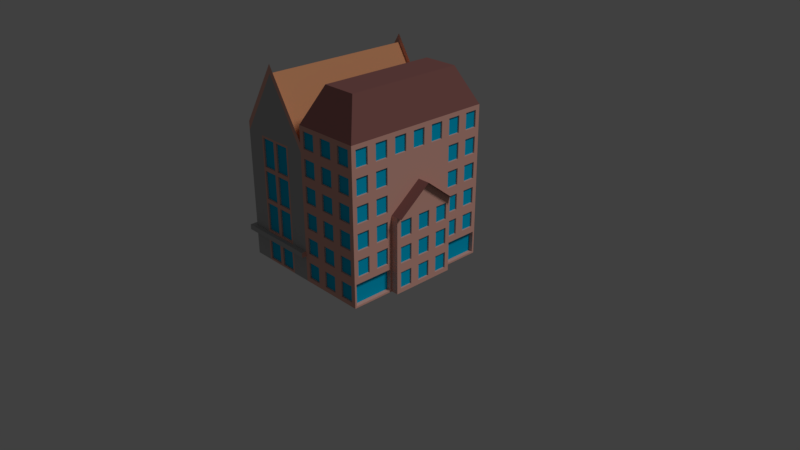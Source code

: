 # Source: flats2.blend  (saved by Blender 2.79.0; exported with 4.5.12 LTS)
import bpy
from mathutils import Matrix  # noqa: F401  (used for matrix-valued properties, if any)

bpy.ops.wm.read_factory_settings(use_empty=True)
scene = bpy.context.scene
scene.name = 'Scene'

# ---- collections
col_collection_1 = bpy.data.collections.new('Collection 1'); scene.collection.children.link(col_collection_1)
col_collection_5 = bpy.data.collections.new('Collection 5'); scene.collection.children.link(col_collection_5)

# ---- materials (node trees are filled in below, after node groups)
mat_brick = bpy.data.materials.new('Brick')
mat_brick.alpha_threshold = 0.0
mat_brick.use_transparent_shadow = False
mat_brick.diffuse_color = (0.8, 0.4251, 0.346, 1.0)
mat_brick.roughness = 0.5
mat_brick.specular_intensity = 0.0
mat_brick.line_color = (0.0, 0.0, 0.0, 1.0)
mat_windows_001 = bpy.data.materials.new('Windows.001')
mat_windows_001.alpha_threshold = 0.0
mat_windows_001.use_transparent_shadow = False
mat_windows_001.diffuse_color = (0.0, 0.4885, 0.8, 1.0)
mat_windows_001.roughness = 0.5
mat_windows_001.specular_intensity = 1.0
mat_roof_001 = bpy.data.materials.new('Roof.001')
mat_roof_001.alpha_threshold = 0.0
mat_roof_001.use_transparent_shadow = False
mat_roof_001.diffuse_color = (0.2062, 0.1836, 0.1556, 1.0)
mat_roof_001.roughness = 0.5
mat_roof_001.specular_intensity = 0.0
mat_roof = bpy.data.materials.new('Roof')
mat_roof.alpha_threshold = 0.0
mat_roof.use_transparent_shadow = False
mat_roof.diffuse_color = (0.2604, 0.1094, 0.1008, 1.0)
mat_roof.roughness = 0.5
mat_roof.specular_intensity = 0.0
mat_concrete = bpy.data.materials.new('Concrete')
mat_concrete.alpha_threshold = 0.0
mat_concrete.use_transparent_shadow = False
mat_concrete.diffuse_color = (0.4508, 0.4508, 0.4508, 1.0)
mat_concrete.roughness = 0.5
mat_concrete.specular_intensity = 0.0
mat_roof3 = bpy.data.materials.new('Roof3')
mat_roof3.alpha_threshold = 0.0
mat_roof3.use_transparent_shadow = False
mat_roof3.diffuse_color = (0.7161, 0.3231, 0.1618, 1.0)
mat_roof3.roughness = 0.5
mat_roof3.specular_intensity = 0.1504

# ---- material node trees

# ---- world
world_world = bpy.data.worlds.new('World'); scene.world = world_world
world_world.color = (0.05088, 0.05088, 0.05088)
world_world.use_sun_shadow = False
world_world.sun_shadow_jitter_overblur = 0.0
world_world.cycles.sampling_method = 'MANUAL'

# ---- cameras
cam_camera = bpy.data.cameras.new('Camera')
cam_camera.clip_end = 100.0
cam_camera.lens = 35.0
cam_camera.sensor_width = 32.0
cam_camera.sensor_height = 18.0
cam_camera.ortho_scale = 7.314
cam_camera.dof.focus_distance = 0.0
cam_camera.dof.aperture_fstop = 128.0

# ---- lights
light_lamp = bpy.data.lights.new('Lamp', 'SUN')
light_lamp.transmission_factor = 0.0
light_lamp.cutoff_distance = 30.0
light_lamp.angle = 0.1993
light_lamp.energy = 1.0
light_lamp.shadow_buffer_clip_start = 1.001
light_lamp.shadow_soft_size = 0.1
light_lamp.shadow_cascade_max_distance = 1000.0

# ---- meshes
me_cube = bpy.data.meshes.new('Cube')
me_cube.from_pydata([(-1.0, -1.0, -1.0), (-0.5039, -1.0, 1.48), (-1.0, 1.0, -1.0), (-0.5039, 1.0, 1.48), (0.8913, -1.0, -1.0), (0.6718, -0.7805, 1.47), (0.8913, 1.0, -1.0), (0.6718, 0.7805, 1.47), (0.0, 1.0, -1.0), (0.2195, 0.7805, 1.47), (0.0, -1.0, -1.0), (0.2195, -0.7805, 1.47), (-1.0, -1.0, 0.6739), (-1.0, 1.0, 0.6739), (-0.394, -0.02567, 1.381), (-1.73, 0.07679, 0.4845), (0.0, 1.0, 1.0), (0.8913, 1.0, 1.0), (0.8913, -1.0, 1.0), (0.0, -1.0, 1.0), (-0.5039, -1.0, 1.592), (-0.5039, 1.0, 1.592), (-1.0, -1.0, 0.7855), (-1.0, 1.0, 0.7855), (0.0, -1.0, 0.7855), (0.0, 1.0, 0.7855), (0.8913, 1.0, 0.6667), (0.8913, 1.0, 0.3333), (0.8913, 1.0, -2.98e-08), (0.8913, 1.0, -0.3333), (0.8913, 0.975, -0.6917), (0.8913, -1.0, 0.6667), (0.8913, -1.0, 0.3333), (0.8913, -1.0, -2.98e-08), (0.8913, -1.0, -0.3333), (0.8913, -0.975, -0.6917), (0.0, -1.0, 0.3333), (0.0, -1.0, 1.192e-07), (0.0, -1.0, -0.3333), (0.0, -1.0, -0.6667), (0.0, -1.0, 0.6703), (0.0, 1.0, 0.6703), (0.0, 1.0, 0.3333), (0.0, 1.0, -3.874e-07), (0.0, 1.0, -0.3333), (0.0, 1.0, -0.6667), (0.8913, -0.7143, -1.0), (0.8913, -0.4286, -1.0), (-1.0, 1.0, -0.6667), (-1.0, -1.0, -0.6667), (0.8913, 0.4286, -1.0), (0.8913, 0.7143, -1.0), (0.8913, 0.7143, 1.0), (0.8913, 0.4286, 1.0), (0.8913, 0.1429, 1.0), (0.8913, -0.1429, 1.0), (0.8913, -0.4286, 1.0), (0.8913, -0.7143, 1.0), (0.8913, 0.7143, -0.6917), (0.8913, 0.4536, -0.6917), (0.8913, -0.4536, -0.6917), (0.8913, -0.7143, -0.6917), (0.8913, 0.7143, -0.3333), (0.8913, 0.4286, -0.3333), (0.8913, -0.4286, -0.3333), (0.8913, -0.7143, -0.3333), (0.8913, 0.7143, -2.98e-08), (0.8913, 0.4286, -2.98e-08), (0.8913, -0.4286, -2.98e-08), (0.8913, -0.7143, -2.98e-08), (0.8913, 0.7143, 0.3333), (0.8913, 0.4286, 0.3333), (0.9868, -0.1429, -1.0), (0.9868, -0.4286, -1.0), (0.8913, -0.4286, 0.3333), (0.8913, -0.7143, 0.3333), (0.8913, 0.7143, 0.6667), (0.8913, 0.4286, 0.6667), (0.8913, 0.1429, 0.6667), (0.8913, -0.1429, 0.6667), (0.8913, -0.4286, 0.6667), (0.8913, -0.7143, 0.6667), (0.8913, 0.0, 0.3333), (1.054, 0.4286, -2.98e-08), (1.054, -0.4286, -2.98e-08), (0.9868, 0.1429, -1.0), (0.9868, 0.4286, -1.0), (0.9868, 0.4286, -0.6667), (0.9868, 0.1429, -0.6667), (0.9868, -0.1429, -0.6667), (0.9868, -0.4286, -0.6667), (0.9868, 0.4286, -0.3333), (0.9868, 0.1429, -0.3333), (0.9868, -0.1429, -0.3333), (0.9868, -0.4286, -0.3333), (0.9868, 0.4286, -2.98e-08), (0.9868, 0.1429, -2.98e-08), (0.9868, -0.1429, -2.98e-08), (0.9868, -0.4286, -2.98e-08), (1.054, 0.0, 0.3333), (0.9868, 0.0, 0.3333), (0.2971, 1.0, 1.0), (0.5942, 1.0, 1.0), (0.5942, 1.0, -1.0), (0.2971, 1.0, -1.0), (0.5942, 1.0, 0.6679), (0.2971, 1.0, 0.6691), (0.5942, 1.0, 0.3333), (0.2971, 1.0, 0.3333), (0.5942, 1.0, -1.49e-07), (0.2971, 1.0, -2.682e-07), (0.5942, 1.0, -0.3333), (0.2971, 1.0, -0.3333), (0.5942, 1.0, -0.6667), (0.2971, 1.0, -0.6667), (0.2971, -1.0, -1.0), (0.5942, -1.0, -1.0), (0.5942, -1.0, 1.0), (0.2971, -1.0, 1.0), (0.5942, -1.0, 0.6679), (0.2971, -1.0, 0.6691), (0.5942, -1.0, 0.3333), (0.2971, -1.0, 0.3333), (0.5942, -1.0, 1.987e-08), (0.2971, -1.0, 6.954e-08), (0.5942, -1.0, -0.3333), (0.2971, -1.0, -0.3333), (0.5942, -1.0, -0.6667), (0.2971, -1.0, -0.6667), (-1.0, -1.0, -0.5987), (-1.0, 1.0, -0.5987), (0.0, -1.0, -0.5987), (0.0, 1.0, -0.5987), (0.0, -1.061, -0.6667), (0.0, -1.061, -0.5987), (0.0, 1.061, -0.6667), (0.0, 1.061, -0.5987), (-1.061, 1.059, -0.6667), (-1.061, 1.059, -0.5987), (-1.061, -1.061, -0.5987), (-1.061, -1.061, -0.6667), (-1.0, -1.0, -0.1745), (-1.0, -1.0, 0.2497), (-1.0, 1.0, 0.2497), (-1.0, 1.0, -0.1745), (0.0, -1.0, -0.1745), (0.0, -1.0, 0.2497), (0.0, 1.0, -0.1745), (0.0, 1.0, 0.2497), (-0.25, 1.0, -1.0), (-0.5, 1.0, -1.0), (-0.75, 1.0, -1.0), (-0.75, -1.0, -1.0), (-0.5, -1.0, -1.0), (-0.25, -1.0, -1.0), (-0.75, 1.0, 0.673), (-0.5, 1.0, 0.6721), (-0.25, 1.0, 0.6712), (-0.25, -1.0, 0.6712), (-0.5, -1.0, 0.6721), (-0.75, -1.0, 0.673), (-0.75, 1.0, -0.6667), (-0.5, 1.0, -0.6667), (-0.25, 1.0, -0.6667), (-0.25, -1.0, -0.6667), (-0.5, -1.0, -0.6667), (-0.75, -1.0, -0.6667), (-0.75, -1.0, -0.5987), (-0.5, -1.0, -0.5987), (-0.25, -1.0, -0.5987), (-0.75, 1.0, -0.5987), (-0.5, 1.0, -0.5987), (-0.25, 1.0, -0.5987), (-0.75, -1.0, 0.2497), (-0.5, -1.0, 0.2497), (-0.25, -1.0, 0.2497), (-0.75, -1.0, -0.1745), (-0.5, -1.0, -0.1745), (-0.25, -1.0, -0.1745), (-0.75, 1.0, 0.2497), (-0.5, 1.0, 0.2497), (-0.25, 1.0, 0.2497), (-0.75, 1.0, -0.1745), (-0.5, 1.0, -0.1745), (-0.25, 1.0, -0.1745), (-1.0, 0.75, -1.0), (-1.0, 0.5, -1.0), (-1.0, 0.25, -1.0), (-1.0, 0.0, -1.0), (-1.0, -0.25, -1.0), (-1.0, -0.5, -1.0), (-1.0, -0.75, -1.0), (-1.0, -0.75, 0.6739), (-1.0, -0.5, 0.6739), (-1.0, -0.25, 0.6739), (-1.0, 0.0, 0.6739), (-1.0, 0.25, 0.6739), (-1.0, 0.5, 0.6739), (-1.0, 0.75, 0.6739), (-1.0, -0.75, -0.6667), (-1.0, -0.5, -0.6667), (-1.0, -0.25, -0.6667), (-1.0, 0.0, -0.6667), (-1.0, 0.25, -0.6667), (-1.0, 0.5, -0.6667), (-1.0, 0.75, -0.6667), (-1.0, -0.75, -0.5987), (-1.0, -0.5, -0.5987), (-1.0, -0.25, -0.5987), (-1.0, 0.0, -0.5987), (-1.0, 0.25, -0.5987), (-1.0, 0.5, -0.5987), (-1.0, 0.75, -0.5987), (-1.0, -0.75, -0.1745), (-1.0, -0.5, -0.1745), (-1.0, -0.25, -0.1745), (-1.0, 0.25, -0.1745), (-1.0, 0.5, -0.1745), (-1.0, 0.75, -0.1745), (-1.0, -0.75, 0.2497), (-1.0, -0.5, 0.2497), (-1.0, -0.25, 0.2497), (-1.0, 0.25, 0.2497), (-1.0, 0.5, 0.2497), (-1.0, 0.75, 0.2497), (-0.2762, 1.0, 0.2759), (-0.4738, 1.0, 0.2759), (-0.4738, 1.0, 0.6457), (-0.2762, 1.0, 0.645), (-0.5262, 1.0, 0.2759), (-0.7238, 1.0, 0.2759), (-0.7238, 1.0, 0.6466), (-0.5262, 1.0, 0.6459), (-0.2762, 1.0, -0.1483), (-0.4738, 1.0, -0.1483), (-0.4738, 1.0, 0.2235), (-0.2762, 1.0, 0.2235), (-0.5262, 1.0, -0.1483), (-0.7238, 1.0, -0.1483), (-0.7238, 1.0, 0.2235), (-0.5262, 1.0, 0.2235), (-0.7238, -1.0, 0.2759), (-0.5262, -1.0, 0.2759), (-0.5262, -1.0, 0.6459), (-0.7238, -1.0, 0.6466), (-0.4738, -1.0, 0.2759), (-0.2762, -1.0, 0.2759), (-0.2762, -1.0, 0.645), (-0.4738, -1.0, 0.6457), (-0.7238, -1.0, -0.1483), (-0.5262, -1.0, -0.1483), (-0.5262, -1.0, 0.2235), (-0.7238, -1.0, 0.2235), (-0.4738, -1.0, -0.1483), (-0.2762, -1.0, -0.1483), (-0.2762, -1.0, 0.2235), (-0.4738, -1.0, 0.2235), (-0.2762, 1.0, -0.5724), (-0.4738, 1.0, -0.5724), (-0.4738, 1.0, -0.2007), (-0.2762, 1.0, -0.2007), (-0.5262, 1.0, -0.5724), (-0.7238, 1.0, -0.5724), (-0.7238, 1.0, -0.2007), (-0.5262, 1.0, -0.2007), (-0.7238, -1.0, -0.5724), (-0.5262, -1.0, -0.5724), (-0.5262, -1.0, -0.2007), (-0.7238, -1.0, -0.2007), (-0.4738, -1.0, -0.5724), (-0.2762, -1.0, -0.5724), (-0.2762, -1.0, -0.2007), (-0.4738, -1.0, -0.2007), (-0.2762, -1.0, -0.9738), (-0.2762, -1.0, -0.6929), (-0.4738, -1.0, -0.6929), (-0.4738, -1.0, -0.9738), (-0.5262, -1.0, -0.9738), (-0.5262, -1.0, -0.6929), (-0.7238, -1.0, -0.6929), (-0.7238, -1.0, -0.9738), (-0.7238, 1.0, -0.9738), (-0.7238, 1.0, -0.6929), (-0.5262, 1.0, -0.6929), (-0.5262, 1.0, -0.9738), (-0.4738, 1.0, -0.9738), (-0.4738, 1.0, -0.6929), (-0.2762, 1.0, -0.6929), (-0.2762, 1.0, -0.9738), (-1.0, 0.7238, -0.1483), (-1.0, 0.5262, -0.1483), (-1.0, 0.5262, 0.2235), (-1.0, 0.7238, 0.2235), (-1.0, 0.4738, -0.1483), (-1.0, 0.2762, -0.1483), (-1.0, 0.2762, 0.2235), (-1.0, 0.4738, 0.2235), (-1.0, -0.2762, -0.1483), (-1.0, -0.4738, -0.1483), (-1.0, -0.4738, 0.2235), (-1.0, -0.2762, 0.2235), (-1.0, -0.5262, -0.1483), (-1.0, -0.7238, -0.1483), (-1.0, -0.7238, 0.2235), (-1.0, -0.5262, 0.2235), (-1.0, 0.7238, -0.5724), (-1.0, 0.5262, -0.5724), (-1.0, 0.5262, -0.2007), (-1.0, 0.7238, -0.2007), (-1.0, 0.4738, -0.5724), (-1.0, 0.2762, -0.5724), (-1.0, 0.2762, -0.2007), (-1.0, 0.4738, -0.2007), (-1.0, -0.2762, -0.5724), (-1.0, -0.4738, -0.5724), (-1.0, -0.4738, -0.2007), (-1.0, -0.2762, -0.2007), (-1.0, -0.5262, -0.5724), (-1.0, -0.7238, -0.5724), (-1.0, -0.7238, -0.2007), (-1.0, -0.5262, -0.2007), (-1.0, 0.7238, 0.2759), (-1.0, 0.5262, 0.2759), (-1.0, 0.5262, 0.6476), (-1.0, 0.7238, 0.6476), (-1.0, 0.4738, 0.2759), (-1.0, 0.2762, 0.2759), (-1.0, 0.2762, 0.6476), (-1.0, 0.4738, 0.6476), (-1.0, -0.2762, 0.2759), (-1.0, -0.4738, 0.2759), (-1.0, -0.4738, 0.6476), (-1.0, -0.2762, 0.6476), (-1.0, -0.5262, 0.2759), (-1.0, -0.7238, 0.2759), (-1.0, -0.7238, 0.6476), (-1.0, -0.5262, 0.6476), (-1.0, -0.7238, -0.9738), (-1.0, -0.7238, -0.6929), (-1.0, -0.5262, -0.6929), (-1.0, -0.5262, -0.9738), (-1.0, -0.4738, -0.9738), (-1.0, -0.4738, -0.6929), (-1.0, -0.2762, -0.6929), (-1.0, -0.2762, -0.9738), (-1.0, 0.2762, -0.9738), (-1.0, 0.2762, -0.6929), (-1.0, 0.4738, -0.6929), (-1.0, 0.4738, -0.9738), (-1.0, 0.5262, -0.9738), (-1.0, 0.5262, -0.6929), (-1.0, 0.7238, -0.6929), (-1.0, 0.7238, -0.9738), (-0.2762, 0.98, 0.2759), (-0.4738, 0.98, 0.2759), (-0.4738, 0.98, 0.6457), (-0.2762, 0.98, 0.645), (-0.5262, 0.98, 0.2759), (-0.7238, 0.98, 0.2759), (-0.7238, 0.98, 0.6466), (-0.5262, 0.98, 0.6459), (-0.2762, 0.98, -0.1483), (-0.4738, 0.98, -0.1483), (-0.4738, 0.98, 0.2235), (-0.2762, 0.98, 0.2235), (-0.5262, 0.98, -0.1483), (-0.7238, 0.98, -0.1483), (-0.7238, 0.98, 0.2235), (-0.5262, 0.98, 0.2235), (-0.7238, -0.98, 0.2759), (-0.5262, -0.98, 0.2759), (-0.5262, -0.98, 0.6459), (-0.7238, -0.98, 0.6466), (-0.4738, -0.98, 0.2759), (-0.2762, -0.98, 0.2759), (-0.2762, -0.98, 0.645), (-0.4738, -0.98, 0.6457), (-0.7238, -0.98, -0.1483), (-0.5262, -0.98, -0.1483), (-0.5262, -0.98, 0.2235), (-0.7238, -0.98, 0.2235), (-0.4738, -0.98, -0.1483), (-0.2762, -0.98, -0.1483), (-0.2762, -0.98, 0.2235), (-0.4738, -0.98, 0.2235), (-0.2762, 0.98, -0.5724), (-0.4738, 0.98, -0.5724), (-0.4738, 0.98, -0.2007), (-0.2762, 0.98, -0.2007), (-0.5262, 0.98, -0.5724), (-0.7238, 0.98, -0.5724), (-0.7238, 0.98, -0.2007), (-0.5262, 0.98, -0.2007), (-0.7238, -0.98, -0.5724), (-0.5262, -0.98, -0.5724), (-0.5262, -0.98, -0.2007), (-0.7238, -0.98, -0.2007), (-0.4738, -0.98, -0.5724), (-0.2762, -0.98, -0.5724), (-0.2762, -0.98, -0.2007), (-0.4738, -0.98, -0.2007), (-0.2762, -0.98, -0.9738), (-0.2762, -0.98, -0.6929), (-0.4738, -0.98, -0.6929), (-0.4738, -0.98, -0.9738), (-0.5262, -0.98, -0.9738), (-0.5262, -0.98, -0.6929), (-0.7238, -0.98, -0.6929), (-0.7238, -0.98, -0.9738), (-0.7238, 0.98, -0.9738), (-0.7238, 0.98, -0.6929), (-0.5262, 0.98, -0.6929), (-0.5262, 0.98, -0.9738), (-0.4738, 0.98, -0.9738), (-0.4738, 0.98, -0.6929), (-0.2762, 0.98, -0.6929), (-0.2762, 0.98, -0.9738), (-0.98, 0.7238, -0.1483), (-0.98, 0.5262, -0.1483), (-0.98, 0.5262, 0.2235), (-0.98, 0.7238, 0.2235), (-0.98, 0.4738, -0.1483), (-0.98, 0.2762, -0.1483), (-0.98, 0.2762, 0.2235), (-0.98, 0.4738, 0.2235), (-0.98, -0.2762, -0.1483), (-0.98, -0.4738, -0.1483), (-0.98, -0.4738, 0.2235), (-0.98, -0.2762, 0.2235), (-0.98, -0.5262, -0.1483), (-0.98, -0.7238, -0.1483), (-0.98, -0.7238, 0.2235), (-0.98, -0.5262, 0.2235), (-0.98, 0.7238, -0.5724), (-0.98, 0.5262, -0.5724), (-0.98, 0.5262, -0.2007), (-0.98, 0.7238, -0.2007), (-0.98, 0.4738, -0.5724), (-0.98, 0.2762, -0.5724), (-0.98, 0.2762, -0.2007), (-0.98, 0.4738, -0.2007), (-0.98, -0.2762, -0.5724), (-0.98, -0.4738, -0.5724), (-0.98, -0.4738, -0.2007), (-0.98, -0.2762, -0.2007), (-0.98, -0.5262, -0.5724), (-0.98, -0.7238, -0.5724), (-0.98, -0.7238, -0.2007), (-0.98, -0.5262, -0.2007), (-0.98, 0.7238, 0.2759), (-0.98, 0.5262, 0.2759), (-0.98, 0.5262, 0.6476), (-0.98, 0.7238, 0.6476), (-0.98, 0.4738, 0.2759), (-0.98, 0.2762, 0.2759), (-0.98, 0.2762, 0.6476), (-0.98, 0.4738, 0.6476), (-0.98, -0.2762, 0.2759), (-0.98, -0.4738, 0.2759), (-0.98, -0.4738, 0.6476), (-0.98, -0.2762, 0.6476), (-0.98, -0.5262, 0.2759), (-0.98, -0.7238, 0.2759), (-0.98, -0.7238, 0.6476), (-0.98, -0.5262, 0.6476), (-0.98, -0.7238, -0.9738), (-0.98, -0.7238, -0.6929), (-0.98, -0.5262, -0.6929), (-0.98, -0.5262, -0.9738), (-0.98, -0.4738, -0.9738), (-0.98, -0.4738, -0.6929), (-0.98, -0.2762, -0.6929), (-0.98, -0.2762, -0.9738), (-0.98, 0.2762, -0.9738), (-0.98, 0.2762, -0.6929), (-0.98, 0.4738, -0.6929), (-0.98, 0.4738, -0.9738), (-0.98, 0.5262, -0.9738), (-0.98, 0.5262, -0.6929), (-0.98, 0.7238, -0.6929), (-0.98, 0.7238, -0.9738), (0.6528, 1.0, -0.9414), (0.6528, 1.0, -0.7252), (0.8327, 1.0, -0.7252), (0.8327, 1.0, -0.9414), (0.8913, -0.7728, 0.7252), (0.8913, -0.7728, 0.9414), (0.8913, -0.9414, 0.9414), (0.8913, -0.9414, 0.7252), (0.2385, -1.0, -0.9414), (0.2385, -1.0, -0.7252), (0.05856, -1.0, -0.7252), (0.05856, -1.0, -0.9414), (0.8913, -0.7728, -0.6081), (0.8913, -0.7728, -0.3919), (0.8913, -0.9414, -0.3919), (0.8913, -0.9414, -0.6081), (0.8913, -0.7728, -0.2748), (0.8913, -0.7728, -0.05856), (0.8913, -0.9414, -0.05856), (0.8913, -0.9414, -0.2748), (0.8913, -0.7728, 0.05856), (0.8913, -0.7728, 0.2748), (0.8913, -0.9414, 0.2748), (0.8913, -0.9414, 0.05856), (0.8913, -0.7728, 0.3919), (0.8913, -0.7728, 0.6081), (0.8913, -0.9414, 0.6081), (0.8913, -0.9414, 0.3919), (0.6528, -1.0, -0.6081), (0.8327, -1.0, -0.6081), (0.8327, -1.0, -0.3919), (0.6528, -1.0, -0.3919), (0.6528, -1.0, -0.2748), (0.8327, -1.0, -0.2748), (0.8327, -1.0, -0.05856), (0.6528, -1.0, -0.05856), (0.6528, -1.0, 0.05856), (0.8327, -1.0, 0.05856), (0.8327, -1.0, 0.2748), (0.6528, -1.0, 0.2748), (0.6528, -1.0, 0.3919), (0.8327, -1.0, 0.3919), (0.8327, -1.0, 0.6083), (0.6528, -1.0, 0.6091), (0.6528, -1.0, 0.7262), (0.8327, -1.0, 0.7255), (0.8327, -1.0, 0.9414), (0.6528, -1.0, 0.9414), (0.2385, 1.0, -0.6081), (0.05856, 1.0, -0.6081), (0.05856, 1.0, -0.5987), (0.05856, 1.0, -0.3919), (0.2385, 1.0, -0.3919), (0.2385, 1.0, -0.2748), (0.05856, 1.0, -0.2748), (0.05856, 1.0, -0.1745), (0.05856, 1.0, -0.05856), (0.2385, 1.0, -0.05856), (0.2385, 1.0, 0.05856), (0.05856, 1.0, 0.05856), (0.05856, 1.0, 0.2497), (0.05856, 1.0, 0.2748), (0.2385, 1.0, 0.2748), (0.2385, 1.0, 0.3919), (0.05856, 1.0, 0.3919), (0.05856, 1.0, 0.6115), (0.2385, 1.0, 0.6107), (0.2385, 1.0, 0.7279), (0.05856, 1.0, 0.7286), (0.05856, 1.0, 0.9414), (0.2385, 1.0, 0.9414), (0.8913, 0.9414, 0.3919), (0.8913, 0.9414, 0.6081), (0.8913, 0.7728, 0.6081), (0.8913, 0.7728, 0.3919), (0.8913, 0.6557, 0.3919), (0.8913, 0.6557, 0.6081), (0.8913, 0.4871, 0.6081), (0.8913, 0.4871, 0.3919), (0.9868, -0.2014, -0.6081), (0.9868, -0.2014, -0.3919), (0.9868, -0.37, -0.3919), (0.9868, -0.37, -0.6081), (0.9868, 0.08429, -0.9414), (0.9868, 0.08429, -0.7252), (0.9868, -0.08429, -0.7252), (0.9868, -0.08429, -0.9414), (0.9868, 0.37, -0.6081), (0.9868, 0.37, -0.3919), (0.9868, 0.2014, -0.3919), (0.9868, 0.2014, -0.6081), (0.8913, -0.4871, 0.3919), (0.8913, -0.4871, 0.6081), (0.8913, -0.6557, 0.6081), (0.8913, -0.6557, 0.3919), (0.8913, 0.9414, 0.05856), (0.8913, 0.9414, 0.2748), (0.8913, 0.7728, 0.2748), (0.8913, 0.7728, 0.05856), (0.8913, 0.6557, 0.05856), (0.8913, 0.6557, 0.2748), (0.8913, 0.4871, 0.2748), (0.8913, 0.4871, 0.05856), (0.9868, 0.37, -0.9414), (0.9868, 0.37, -0.7252), (0.9868, 0.2014, -0.7252), (0.9868, 0.2014, -0.9414), (0.9868, -0.2014, -0.2748), (0.9868, -0.2014, -0.05856), (0.9868, -0.37, -0.05856), (0.9868, -0.37, -0.2748), (0.9868, 0.37, -0.2748), (0.9868, 0.37, -0.05856), (0.9868, 0.2014, -0.05856), (0.9868, 0.2014, -0.2748), (0.8913, -0.4871, 0.05856), (0.8913, -0.4871, 0.2748), (0.8913, -0.6557, 0.2748), (0.8913, -0.6557, 0.05856), (0.8913, 0.9414, -0.2748), (0.8913, 0.9414, -0.05856), (0.8913, 0.7728, -0.05856), (0.8913, 0.7728, -0.2748), (0.8913, 0.6557, -0.2748), (0.8913, 0.6557, -0.05856), (0.8913, 0.4871, -0.05856), (0.8913, 0.4871, -0.2748), (0.8913, -0.4871, -0.2748), (0.8913, -0.4871, -0.05856), (0.8913, -0.6557, -0.05856), (0.8913, -0.6557, -0.2748), (0.8913, 0.9414, -0.6081), (0.8913, 0.9414, -0.3919), (0.8913, 0.7728, -0.3919), (0.8913, 0.7728, -0.6081), (0.8913, 0.6557, -0.6081), (0.8913, 0.6557, -0.3919), (0.8913, 0.4871, -0.3919), (0.8913, 0.4871, -0.6081), (0.8913, -0.4871, -0.6081), (0.8913, -0.4871, -0.3919), (0.8913, -0.6557, -0.3919), (0.8913, -0.6557, -0.6081), (0.8913, 0.9414, 0.7252), (0.8913, 0.9414, 0.9414), (0.8913, 0.7728, 0.9414), (0.8913, 0.7728, 0.7252), (0.8913, 0.6557, 0.7252), (0.8913, 0.6557, 0.9414), (0.8913, 0.4871, 0.9414), (0.8913, 0.4871, 0.7252), (0.8913, 0.37, 0.7252), (0.8913, 0.37, 0.9414), (0.8913, 0.2014, 0.9414), (0.8913, 0.2014, 0.7252), (0.8913, 0.08429, 0.7252), (0.8913, 0.08429, 0.9414), (0.8913, -0.08429, 0.9414), (0.8913, -0.08429, 0.7252), (0.8913, -0.2014, 0.7252), (0.8913, -0.2014, 0.9414), (0.8913, -0.37, 0.9414), (0.8913, -0.37, 0.7252), (0.8913, -0.4871, 0.7252), (0.8913, -0.4871, 0.9414), (0.8913, -0.6557, 0.9414), (0.8913, -0.6557, 0.7252), (0.9868, 0.08429, -0.2748), (0.9868, 0.08429, -0.05856), (0.9868, -0.08429, -0.05856), (0.9868, -0.08429, -0.2748), (0.9868, -0.2014, -0.9414), (0.9868, -0.2014, -0.7252), (0.9868, -0.37, -0.7252), (0.9868, -0.37, -0.9414), (0.9868, 0.08429, -0.6081), (0.9868, 0.08429, -0.3919), (0.9868, -0.08429, -0.3919), (0.9868, -0.08429, -0.6081), (0.8327, 1.0, 0.7255), (0.6528, 1.0, 0.7262), (0.6528, 1.0, 0.9414), (0.8327, 1.0, 0.9414), (0.5356, 1.0, 0.7267), (0.3557, 1.0, 0.7274), (0.3557, 1.0, 0.9414), (0.5356, 1.0, 0.9414), (0.8327, 1.0, 0.3919), (0.6528, 1.0, 0.3919), (0.6528, 1.0, 0.6091), (0.8327, 1.0, 0.6083), (0.5356, 1.0, 0.3919), (0.3557, 1.0, 0.3919), (0.3557, 1.0, 0.6103), (0.5356, 1.0, 0.6095), (0.8327, 1.0, 0.05856), (0.6528, 1.0, 0.05856), (0.6528, 1.0, 0.2748), (0.8327, 1.0, 0.2748), (0.5356, 1.0, 0.05856), (0.3557, 1.0, 0.05856), (0.3557, 1.0, 0.2748), (0.5356, 1.0, 0.2748), (0.8327, 1.0, -0.2748), (0.6528, 1.0, -0.2748), (0.6528, 1.0, -0.05856), (0.8327, 1.0, -0.05856), (0.5356, 1.0, -0.2748), (0.3557, 1.0, -0.2748), (0.3557, 1.0, -0.05856), (0.5356, 1.0, -0.05856), (0.8327, 1.0, -0.6081), (0.6528, 1.0, -0.6081), (0.6528, 1.0, -0.3919), (0.8327, 1.0, -0.3919), (0.5356, 1.0, -0.6081), (0.3557, 1.0, -0.6081), (0.3557, 1.0, -0.3919), (0.5356, 1.0, -0.3919), (0.05856, 1.0, -0.9414), (0.05856, 1.0, -0.7252), (0.2385, 1.0, -0.7252), (0.2385, 1.0, -0.9414), (0.3557, 1.0, -0.9414), (0.3557, 1.0, -0.7252), (0.5356, 1.0, -0.7252), (0.5356, 1.0, -0.9414), (0.05856, -1.0, 0.7286), (0.2385, -1.0, 0.7279), (0.2385, -1.0, 0.9414), (0.05856, -1.0, 0.9414), (0.3557, -1.0, 0.7274), (0.5356, -1.0, 0.7267), (0.5356, -1.0, 0.9414), (0.3557, -1.0, 0.9414), (0.05856, -1.0, 0.3919), (0.2385, -1.0, 0.3919), (0.2385, -1.0, 0.6107), (0.05856, -1.0, 0.6115), (0.3557, -1.0, 0.3919), (0.5356, -1.0, 0.3919), (0.5356, -1.0, 0.6095), (0.3557, -1.0, 0.6103), (0.05856, -1.0, 0.05856), (0.2385, -1.0, 0.05856), (0.2385, -1.0, 0.2748), (0.05856, -1.0, 0.2748), (0.05856, -1.0, 0.2497), (0.3557, -1.0, 0.05856), (0.5356, -1.0, 0.05856), (0.5356, -1.0, 0.2748), (0.3557, -1.0, 0.2748), (0.05856, -1.0, -0.2748), (0.2385, -1.0, -0.2748), (0.2385, -1.0, -0.05856), (0.05856, -1.0, -0.05856), (0.05856, -1.0, -0.1745), (0.3557, -1.0, -0.2748), (0.5356, -1.0, -0.2748), (0.5356, -1.0, -0.05856), (0.3557, -1.0, -0.05856), (0.05856, -1.0, -0.6081), (0.2385, -1.0, -0.6081), (0.2385, -1.0, -0.3919), (0.05856, -1.0, -0.3919), (0.05856, -1.0, -0.5987), (0.3557, -1.0, -0.6081), (0.5356, -1.0, -0.6081), (0.5356, -1.0, -0.3919), (0.3557, -1.0, -0.3919), (0.8327, -1.0, -0.9414), (0.8327, -1.0, -0.7252), (0.6528, -1.0, -0.7252), (0.6528, -1.0, -0.9414), (0.5356, -1.0, -0.9414), (0.5356, -1.0, -0.7252), (0.3557, -1.0, -0.7252), (0.3557, -1.0, -0.9414), (0.6528, 0.98, -0.9414), (0.6528, 0.98, -0.7252), (0.8327, 0.98, -0.7252), (0.8327, 0.98, -0.9414), (0.8713, -0.7728, 0.7252), (0.8713, -0.7728, 0.9414), (0.8713, -0.9414, 0.9414), (0.8713, -0.9414, 0.7252), (0.2385, -0.98, -0.9414), (0.2385, -0.98, -0.7252), (0.05856, -0.98, -0.7252), (0.05856, -0.98, -0.9414), (0.8713, -0.7728, -0.6081), (0.8713, -0.7728, -0.3919), (0.8713, -0.9414, -0.3919), (0.8713, -0.9414, -0.6081), (0.8713, -0.7728, -0.2748), (0.8713, -0.7728, -0.05856), (0.8713, -0.9414, -0.05856), (0.8713, -0.9414, -0.2748), (0.8713, -0.7728, 0.05856), (0.8713, -0.7728, 0.2748), (0.8713, -0.9414, 0.2748), (0.8713, -0.9414, 0.05856), (0.8713, -0.7728, 0.3919), (0.8713, -0.7728, 0.6081), (0.8713, -0.9414, 0.6081), (0.8713, -0.9414, 0.3919), (0.6528, -0.98, -0.6081), (0.8327, -0.98, -0.6081), (0.8327, -0.98, -0.3919), (0.6528, -0.98, -0.3919), (0.6528, -0.98, -0.2748), (0.8327, -0.98, -0.2748), (0.8327, -0.98, -0.05856), (0.6528, -0.98, -0.05856), (0.6528, -0.98, 0.05856), (0.8327, -0.98, 0.05856), (0.8327, -0.98, 0.2748), (0.6528, -0.98, 0.2748), (0.6528, -0.98, 0.3919), (0.8327, -0.98, 0.3919), (0.8327, -0.98, 0.6083), (0.6528, -0.98, 0.6091), (0.6528, -0.98, 0.7262), (0.8327, -0.98, 0.7255), (0.8327, -0.98, 0.9414), (0.6528, -0.98, 0.9414), (0.2385, 0.98, -0.6081), (0.05856, 0.98, -0.6081), (0.05856, 0.98, -0.5987), (0.05856, 0.98, -0.3919), (0.2385, 0.98, -0.3919), (0.2385, 0.98, -0.2748), (0.05856, 0.98, -0.2748), (0.05856, 0.98, -0.1745), (0.05856, 0.98, -0.05856), (0.2385, 0.98, -0.05856), (0.2385, 0.98, 0.05856), (0.05856, 0.98, 0.05856), (0.05856, 0.98, 0.2497), (0.05856, 0.98, 0.2748), (0.2385, 0.98, 0.2748), (0.2385, 0.98, 0.3919), (0.05856, 0.98, 0.3919), (0.05856, 0.98, 0.6115), (0.2385, 0.98, 0.6107), (0.2385, 0.98, 0.7279), (0.05856, 0.98, 0.7286), (0.05856, 0.98, 0.9414), (0.2385, 0.98, 0.9414), (0.8713, 0.9414, 0.3919), (0.8713, 0.9414, 0.6081), (0.8713, 0.7728, 0.6081), (0.8713, 0.7728, 0.3919), (0.8713, 0.6557, 0.3919), (0.8713, 0.6557, 0.6081), (0.8713, 0.4871, 0.6081), (0.8713, 0.4871, 0.3919), (0.9668, -0.2014, -0.6081), (0.9668, -0.2014, -0.3919), (0.9668, -0.37, -0.3919), (0.9668, -0.37, -0.6081), (0.9668, 0.08429, -0.9414), (0.9668, 0.08429, -0.7252), (0.9668, -0.08429, -0.7252), (0.9668, -0.08429, -0.9414), (0.9668, 0.37, -0.6081), (0.9668, 0.37, -0.3919), (0.9668, 0.2014, -0.3919), (0.9668, 0.2014, -0.6081), (0.8713, -0.4871, 0.3919), (0.8713, -0.4871, 0.6081), (0.8713, -0.6557, 0.6081), (0.8713, -0.6557, 0.3919), (0.8713, 0.9414, 0.05856), (0.8713, 0.9414, 0.2748), (0.8713, 0.7728, 0.2748), (0.8713, 0.7728, 0.05856), (0.8713, 0.6557, 0.05856), (0.8713, 0.6557, 0.2748), (0.8713, 0.4871, 0.2748), (0.8713, 0.4871, 0.05856), (0.9668, 0.37, -0.9414), (0.9668, 0.37, -0.7252), (0.9668, 0.2014, -0.7252), (0.9668, 0.2014, -0.9414), (0.9668, -0.2014, -0.2748), (0.9668, -0.2014, -0.05856), (0.9668, -0.37, -0.05856), (0.9668, -0.37, -0.2748), (0.9668, 0.37, -0.2748), (0.9668, 0.37, -0.05856), (0.9668, 0.2014, -0.05856), (0.9668, 0.2014, -0.2748), (0.8713, -0.4871, 0.05856), (0.8713, -0.4871, 0.2748), (0.8713, -0.6557, 0.2748), (0.8713, -0.6557, 0.05856), (0.8713, 0.9414, -0.2748), (0.8713, 0.9414, -0.05856), (0.8713, 0.7728, -0.05856), (0.8713, 0.7728, -0.2748), (0.8713, 0.6557, -0.2748), (0.8713, 0.6557, -0.05856), (0.8713, 0.4871, -0.05856), (0.8713, 0.4871, -0.2748), (0.8713, -0.4871, -0.2748), (0.8713, -0.4871, -0.05856), (0.8713, -0.6557, -0.05856), (0.8713, -0.6557, -0.2748), (0.8713, 0.9414, -0.6081), (0.8713, 0.9414, -0.3919), (0.8713, 0.7728, -0.3919), (0.8713, 0.7728, -0.6081), (0.8713, 0.6557, -0.6081), (0.8713, 0.6557, -0.3919), (0.8713, 0.4871, -0.3919), (0.8713, 0.4871, -0.6081), (0.8713, -0.4871, -0.6081), (0.8713, -0.4871, -0.3919), (0.8713, -0.6557, -0.3919), (0.8713, -0.6557, -0.6081), (0.8713, 0.9414, 0.7252), (0.8713, 0.9414, 0.9414), (0.8713, 0.7728, 0.9414), (0.8713, 0.7728, 0.7252), (0.8713, 0.6557, 0.7252), (0.8713, 0.6557, 0.9414), (0.8713, 0.4871, 0.9414), (0.8713, 0.4871, 0.7252), (0.8713, 0.37, 0.7252), (0.8713, 0.37, 0.9414), (0.8713, 0.2014, 0.9414), (0.8713, 0.2014, 0.7252), (0.8713, 0.08429, 0.7252), (0.8713, 0.08429, 0.9414), (0.8713, -0.08429, 0.9414), (0.8713, -0.08429, 0.7252), (0.8713, -0.2014, 0.7252), (0.8713, -0.2014, 0.9414), (0.8713, -0.37, 0.9414), (0.8713, -0.37, 0.7252), (0.8713, -0.4871, 0.7252), (0.8713, -0.4871, 0.9414), (0.8713, -0.6557, 0.9414), (0.8713, -0.6557, 0.7252), (0.9668, 0.08429, -0.2748), (0.9668, 0.08429, -0.05856), (0.9668, -0.08429, -0.05856), (0.9668, -0.08429, -0.2748), (0.9668, -0.2014, -0.9414), (0.9668, -0.2014, -0.7252), (0.9668, -0.37, -0.7252), (0.9668, -0.37, -0.9414), (0.9668, 0.08429, -0.6081), (0.9668, 0.08429, -0.3919), (0.9668, -0.08429, -0.3919), (0.9668, -0.08429, -0.6081), (0.8327, 0.98, 0.7255), (0.6528, 0.98, 0.7262), (0.6528, 0.98, 0.9414), (0.8327, 0.98, 0.9414), (0.5356, 0.98, 0.7267), (0.3557, 0.98, 0.7274), (0.3557, 0.98, 0.9414), (0.5356, 0.98, 0.9414), (0.8327, 0.98, 0.3919), (0.6528, 0.98, 0.3919), (0.6528, 0.98, 0.6091), (0.8327, 0.98, 0.6083), (0.5356, 0.98, 0.3919), (0.3557, 0.98, 0.3919), (0.3557, 0.98, 0.6103), (0.5356, 0.98, 0.6095), (0.8327, 0.98, 0.05856), (0.6528, 0.98, 0.05856), (0.6528, 0.98, 0.2748), (0.8327, 0.98, 0.2748), (0.5356, 0.98, 0.05856), (0.3557, 0.98, 0.05856), (0.3557, 0.98, 0.2748), (0.5356, 0.98, 0.2748), (0.8327, 0.98, -0.2748), (0.6528, 0.98, -0.2748), (0.6528, 0.98, -0.05856), (0.8327, 0.98, -0.05856), (0.5356, 0.98, -0.2748), (0.3557, 0.98, -0.2748), (0.3557, 0.98, -0.05856), (0.5356, 0.98, -0.05856), (0.8327, 0.98, -0.6081), (0.6528, 0.98, -0.6081), (0.6528, 0.98, -0.3919), (0.8327, 0.98, -0.3919), (0.5356, 0.98, -0.6081), (0.3557, 0.98, -0.6081), (0.3557, 0.98, -0.3919), (0.5356, 0.98, -0.3919), (0.05856, 0.98, -0.9414), (0.05856, 0.98, -0.7252), (0.2385, 0.98, -0.7252), (0.2385, 0.98, -0.9414), (0.3557, 0.98, -0.9414), (0.3557, 0.98, -0.7252), (0.5356, 0.98, -0.7252), (0.5356, 0.98, -0.9414), (0.05856, -0.98, 0.7286), (0.2385, -0.98, 0.7279), (0.2385, -0.98, 0.9414), (0.05856, -0.98, 0.9414), (0.3557, -0.98, 0.7274), (0.5356, -0.98, 0.7267), (0.5356, -0.98, 0.9414), (0.3557, -0.98, 0.9414), (0.05856, -0.98, 0.3919), (0.2385, -0.98, 0.3919), (0.2385, -0.98, 0.6107), (0.05856, -0.98, 0.6115), (0.3557, -0.98, 0.3919), (0.5356, -0.98, 0.3919), (0.5356, -0.98, 0.6095), (0.3557, -0.98, 0.6103), (0.05856, -0.98, 0.05856), (0.2385, -0.98, 0.05856), (0.2385, -0.98, 0.2748), (0.05856, -0.98, 0.2748), (0.05856, -0.98, 0.2497), (0.3557, -0.98, 0.05856), (0.5356, -0.98, 0.05856), (0.5356, -0.98, 0.2748), (0.3557, -0.98, 0.2748), (0.05856, -0.98, -0.2748), (0.2385, -0.98, -0.2748), (0.2385, -0.98, -0.05856), (0.05856, -0.98, -0.05856), (0.05856, -0.98, -0.1745), (0.3557, -0.98, -0.2748), (0.5356, -0.98, -0.2748), (0.5356, -0.98, -0.05856), (0.3557, -0.98, -0.05856), (0.05856, -0.98, -0.6081), (0.2385, -0.98, -0.6081), (0.2385, -0.98, -0.3919), (0.05856, -0.98, -0.3919), (0.05856, -0.98, -0.5987), (0.3557, -0.98, -0.6081), (0.5356, -0.98, -0.6081), (0.5356, -0.98, -0.3919), (0.3557, -0.98, -0.3919), (0.8327, -0.98, -0.9414), (0.8327, -0.98, -0.7252), (0.6528, -0.98, -0.7252), (0.6528, -0.98, -0.9414), (0.5356, -0.98, -0.9414), (0.5356, -0.98, -0.7252), (0.3557, -0.98, -0.7252), (0.3557, -0.98, -0.9414), (0.8913, -1.0, -0.6667), (0.8913, -0.7143, -0.6667), (0.8913, -0.975, -0.975), (0.8913, -0.7143, -0.975), (0.8913, -0.4536, -0.975), (0.8913, -0.4286, -0.6667), (0.8913, 0.7143, -0.975), (0.8913, 0.975, -0.975), (0.8913, 1.0, -0.6667), (0.8913, 0.4536, -0.975), (0.8913, 0.7143, -0.6667), (0.8913, 0.4286, -0.6667), (0.8385, 0.7143, -0.975), (0.8385, 0.975, -0.975), (0.8385, -0.975, -0.975), (0.8385, -0.7143, -0.975), (0.8385, -0.4536, -0.975), (0.8385, 0.4536, -0.975), (0.8385, 0.7143, -0.6917), (0.8385, -0.7143, -0.6917), (0.8385, -0.975, -0.6917), (0.8385, -0.4536, -0.6917), (0.8385, 0.975, -0.6917), (0.8385, 0.4536, -0.6917)], [(48, 130)], [(12, 1, 3, 13, 198, 197, 196, 195, 194, 193, 192), (41, 157, 156, 155, 13, 3), (7, 9, 11, 5), (149, 163, 45, 8), (16, 41, 40, 19), (3, 1, 40, 41), (152, 166, 49, 0), (185, 205, 48, 2), (12, 160, 159, 158, 40, 1), (9, 7, 17, 102, 101, 16), (7, 5, 18, 57, 56, 55, 54, 53, 52, 17), (5, 11, 19, 118, 117, 18), (11, 9, 16, 19), (3, 13, 23, 21), (12, 1, 20, 22), (3, 41, 25, 21), (1, 40, 24, 20), (30, 58, 1055, 1059), (61, 35, 1057, 1056), (1039, 1040, 1052, 1051), (68, 64, 1042, 47, 73, 90, 94, 98), (60, 61, 1056, 1058), (71, 77, 78, 79, 80, 74, 68, 82, 67), (95, 100, 98, 97, 96), (135, 137, 138, 136), (82, 68, 98, 84, 99, 100), (67, 82, 100, 99, 83, 95), (137, 140, 139, 138), (131, 134, 133, 39), (133, 134, 139, 140), (45, 135, 136, 132), (218, 224, 198, 13, 143, 144, 130, 212), (173, 160, 12, 142, 141, 129, 167, 176), (169, 131, 38, 145, 37, 146, 36, 40, 158, 175, 178), (170, 130, 144, 143, 13, 155, 179, 182), (10, 39, 164, 154), (2, 48, 161, 151), (181, 157, 41, 42, 148, 43, 147, 44, 132, 172, 184), (222, 216, 210, 209, 208, 215, 221, 194, 195, 196), (189, 201, 202, 203, 187, 188), (0, 49, 199, 191), (142, 12, 192, 219, 213, 206, 129, 141), (181, 180, 226, 225), (180, 156, 227, 226), (156, 157, 228, 227), (157, 181, 225, 228), (180, 179, 230, 229), (179, 155, 231, 230), (155, 156, 232, 231), (156, 180, 229, 232), (184, 183, 234, 233), (183, 180, 235, 234), (180, 181, 236, 235), (181, 184, 233, 236), (183, 182, 238, 237), (182, 179, 239, 238), (179, 180, 240, 239), (180, 183, 237, 240), (173, 174, 242, 241), (174, 159, 243, 242), (159, 160, 244, 243), (160, 173, 241, 244), (174, 175, 246, 245), (175, 158, 247, 246), (158, 159, 248, 247), (159, 174, 245, 248), (176, 177, 250, 249), (177, 174, 251, 250), (174, 173, 252, 251), (173, 176, 249, 252), (177, 178, 254, 253), (178, 175, 255, 254), (175, 174, 256, 255), (174, 177, 253, 256), (172, 171, 258, 257), (171, 183, 259, 258), (183, 184, 260, 259), (184, 172, 257, 260), (171, 170, 262, 261), (170, 182, 263, 262), (182, 183, 264, 263), (183, 171, 261, 264), (167, 168, 266, 265), (168, 177, 267, 266), (177, 176, 268, 267), (176, 167, 265, 268), (168, 169, 270, 269), (169, 178, 271, 270), (178, 177, 272, 271), (177, 168, 269, 272), (154, 164, 274, 273), (164, 165, 275, 274), (165, 153, 276, 275), (153, 154, 273, 276), (153, 165, 278, 277), (165, 166, 279, 278), (166, 152, 280, 279), (152, 153, 277, 280), (151, 161, 282, 281), (161, 162, 283, 282), (162, 150, 284, 283), (150, 151, 281, 284), (150, 162, 286, 285), (162, 163, 287, 286), (163, 149, 288, 287), (149, 150, 285, 288), (218, 217, 290, 289), (217, 223, 291, 290), (223, 224, 292, 291), (224, 218, 289, 292), (217, 216, 294, 293), (216, 222, 295, 294), (222, 223, 296, 295), (223, 217, 293, 296), (215, 214, 298, 297), (214, 220, 299, 298), (220, 221, 300, 299), (221, 215, 297, 300), (214, 213, 302, 301), (213, 219, 303, 302), (219, 220, 304, 303), (220, 214, 301, 304), (212, 211, 306, 305), (211, 217, 307, 306), (217, 218, 308, 307), (218, 212, 305, 308), (211, 210, 310, 309), (210, 216, 311, 310), (216, 217, 312, 311), (217, 211, 309, 312), (208, 207, 314, 313), (207, 214, 315, 314), (214, 215, 316, 315), (215, 208, 313, 316), (207, 206, 318, 317), (206, 213, 319, 318), (213, 214, 320, 319), (214, 207, 317, 320), (224, 223, 322, 321), (223, 197, 323, 322), (197, 198, 324, 323), (198, 224, 321, 324), (223, 222, 326, 325), (222, 196, 327, 326), (196, 197, 328, 327), (197, 223, 325, 328), (221, 220, 330, 329), (220, 193, 331, 330), (193, 194, 332, 331), (194, 221, 329, 332), (220, 219, 334, 333), (219, 192, 335, 334), (192, 193, 336, 335), (193, 220, 333, 336), (191, 199, 338, 337), (199, 200, 339, 338), (200, 190, 340, 339), (190, 191, 337, 340), (190, 200, 342, 341), (200, 201, 343, 342), (201, 189, 344, 343), (189, 190, 341, 344), (187, 203, 346, 345), (203, 204, 347, 346), (204, 186, 348, 347), (186, 187, 345, 348), (186, 204, 350, 349), (204, 205, 351, 350), (205, 185, 352, 351), (185, 186, 349, 352), (353, 354, 355, 356), (226, 354, 353, 225), (227, 355, 354, 226), (228, 356, 355, 227), (225, 353, 356, 228), (357, 358, 359, 360), (230, 358, 357, 229), (231, 359, 358, 230), (232, 360, 359, 231), (229, 357, 360, 232), (361, 362, 363, 364), (234, 362, 361, 233), (235, 363, 362, 234), (236, 364, 363, 235), (233, 361, 364, 236), (365, 366, 367, 368), (238, 366, 365, 237), (239, 367, 366, 238), (240, 368, 367, 239), (237, 365, 368, 240), (369, 370, 371, 372), (242, 370, 369, 241), (243, 371, 370, 242), (244, 372, 371, 243), (241, 369, 372, 244), (373, 374, 375, 376), (246, 374, 373, 245), (247, 375, 374, 246), (248, 376, 375, 247), (245, 373, 376, 248), (377, 378, 379, 380), (250, 378, 377, 249), (251, 379, 378, 250), (252, 380, 379, 251), (249, 377, 380, 252), (381, 382, 383, 384), (254, 382, 381, 253), (255, 383, 382, 254), (256, 384, 383, 255), (253, 381, 384, 256), (385, 386, 387, 388), (258, 386, 385, 257), (259, 387, 386, 258), (260, 388, 387, 259), (257, 385, 388, 260), (389, 390, 391, 392), (262, 390, 389, 261), (263, 391, 390, 262), (264, 392, 391, 263), (261, 389, 392, 264), (393, 394, 395, 396), (266, 394, 393, 265), (267, 395, 394, 266), (268, 396, 395, 267), (265, 393, 396, 268), (397, 398, 399, 400), (270, 398, 397, 269), (271, 399, 398, 270), (272, 400, 399, 271), (269, 397, 400, 272), (401, 402, 403, 404), (274, 402, 401, 273), (275, 403, 402, 274), (276, 404, 403, 275), (273, 401, 404, 276), (405, 406, 407, 408), (278, 406, 405, 277), (279, 407, 406, 278), (280, 408, 407, 279), (277, 405, 408, 280), (409, 410, 411, 412), (282, 410, 409, 281), (283, 411, 410, 282), (284, 412, 411, 283), (281, 409, 412, 284), (413, 414, 415, 416), (286, 414, 413, 285), (287, 415, 414, 286), (288, 416, 415, 287), (285, 413, 416, 288), (417, 418, 419, 420), (290, 418, 417, 289), (291, 419, 418, 290), (292, 420, 419, 291), (289, 417, 420, 292), (421, 422, 423, 424), (294, 422, 421, 293), (295, 423, 422, 294), (296, 424, 423, 295), (293, 421, 424, 296), (425, 426, 427, 428), (298, 426, 425, 297), (299, 427, 426, 298), (300, 428, 427, 299), (297, 425, 428, 300), (429, 430, 431, 432), (302, 430, 429, 301), (303, 431, 430, 302), (304, 432, 431, 303), (301, 429, 432, 304), (433, 434, 435, 436), (306, 434, 433, 305), (307, 435, 434, 306), (308, 436, 435, 307), (305, 433, 436, 308), (437, 438, 439, 440), (310, 438, 437, 309), (311, 439, 438, 310), (312, 440, 439, 311), (309, 437, 440, 312), (441, 442, 443, 444), (314, 442, 441, 313), (315, 443, 442, 314), (316, 444, 443, 315), (313, 441, 444, 316), (445, 446, 447, 448), (318, 446, 445, 317), (319, 447, 446, 318), (320, 448, 447, 319), (317, 445, 448, 320), (449, 450, 451, 452), (322, 450, 449, 321), (323, 451, 450, 322), (324, 452, 451, 323), (321, 449, 452, 324), (453, 454, 455, 456), (326, 454, 453, 325), (327, 455, 454, 326), (328, 456, 455, 327), (325, 453, 456, 328), (457, 458, 459, 460), (330, 458, 457, 329), (331, 459, 458, 330), (332, 460, 459, 331), (329, 457, 460, 332), (461, 462, 463, 464), (334, 462, 461, 333), (335, 463, 462, 334), (336, 464, 463, 335), (333, 461, 464, 336), (465, 466, 467, 468), (338, 466, 465, 337), (339, 467, 466, 338), (340, 468, 467, 339), (337, 465, 468, 340), (469, 470, 471, 472), (342, 470, 469, 341), (343, 471, 470, 342), (344, 472, 471, 343), (341, 469, 472, 344), (473, 474, 475, 476), (346, 474, 473, 345), (347, 475, 474, 346), (348, 476, 475, 347), (345, 473, 476, 348), (477, 478, 479, 480), (350, 478, 477, 349), (351, 479, 478, 350), (352, 480, 479, 351), (349, 477, 480, 352), (103, 113, 482, 481), (113, 1045, 483, 482), (1045, 6, 484, 483), (6, 103, 481, 484), (81, 57, 486, 485), (57, 18, 487, 486), (18, 31, 488, 487), (31, 81, 485, 488), (115, 128, 490, 489), (128, 39, 491, 490), (39, 10, 492, 491), (10, 115, 489, 492), (1038, 65, 494, 493), (65, 34, 495, 494), (34, 1037, 496, 495), (1037, 1038, 493, 496), (65, 69, 498, 497), (69, 33, 499, 498), (33, 34, 500, 499), (34, 65, 497, 500), (69, 75, 502, 501), (75, 32, 503, 502), (32, 33, 504, 503), (33, 69, 501, 504), (75, 81, 506, 505), (81, 31, 507, 506), (31, 32, 508, 507), (32, 75, 505, 508), (127, 1037, 510, 509), (1037, 34, 511, 510), (34, 125, 512, 511), (125, 127, 509, 512), (125, 34, 514, 513), (34, 33, 515, 514), (33, 123, 516, 515), (123, 125, 513, 516), (123, 33, 518, 517), (33, 32, 519, 518), (32, 121, 520, 519), (121, 123, 517, 520), (121, 32, 522, 521), (32, 31, 523, 522), (31, 119, 524, 523), (119, 121, 521, 524), (119, 31, 526, 525), (31, 18, 527, 526), (18, 117, 528, 527), (117, 119, 525, 528), (114, 45, 530, 529), (45, 132, 531, 530), (132, 44, 532, 531), (44, 112, 533, 532), (112, 114, 529, 533), (112, 44, 535, 534), (44, 147, 536, 535), (147, 43, 537, 536), (43, 110, 538, 537), (110, 112, 534, 538), (110, 43, 540, 539), (43, 148, 541, 540), (148, 42, 542, 541), (42, 108, 543, 542), (108, 110, 539, 543), (108, 42, 545, 544), (42, 41, 546, 545), (41, 106, 547, 546), (106, 108, 544, 547), (106, 41, 549, 548), (41, 16, 550, 549), (16, 101, 551, 550), (101, 106, 548, 551), (27, 26, 553, 552), (26, 76, 554, 553), (76, 70, 555, 554), (70, 27, 552, 555), (70, 76, 557, 556), (76, 77, 558, 557), (77, 71, 559, 558), (71, 70, 556, 559), (89, 93, 561, 560), (93, 94, 562, 561), (94, 90, 563, 562), (90, 89, 560, 563), (85, 88, 565, 564), (88, 89, 566, 565), (89, 72, 567, 566), (72, 85, 564, 567), (87, 91, 569, 568), (91, 92, 570, 569), (92, 88, 571, 570), (88, 87, 568, 571), (74, 80, 573, 572), (80, 81, 574, 573), (81, 75, 575, 574), (75, 74, 572, 575), (28, 27, 577, 576), (27, 70, 578, 577), (70, 66, 579, 578), (66, 28, 576, 579), (66, 70, 581, 580), (70, 71, 582, 581), (71, 67, 583, 582), (67, 66, 580, 583), (86, 87, 585, 584), (87, 88, 586, 585), (88, 85, 587, 586), (85, 86, 584, 587), (93, 97, 589, 588), (97, 98, 590, 589), (98, 94, 591, 590), (94, 93, 588, 591), (91, 95, 593, 592), (95, 96, 594, 593), (96, 92, 595, 594), (92, 91, 592, 595), (68, 74, 597, 596), (74, 75, 598, 597), (75, 69, 599, 598), (69, 68, 596, 599), (29, 28, 601, 600), (28, 66, 602, 601), (66, 62, 603, 602), (62, 29, 600, 603), (62, 66, 605, 604), (66, 67, 606, 605), (67, 63, 607, 606), (63, 62, 604, 607), (64, 68, 609, 608), (68, 69, 610, 609), (69, 65, 611, 610), (65, 64, 608, 611), (1045, 29, 613, 612), (29, 62, 614, 613), (62, 1047, 615, 614), (1047, 1045, 612, 615), (1047, 62, 617, 616), (62, 63, 618, 617), (63, 1048, 619, 618), (1048, 1047, 616, 619), (1042, 64, 621, 620), (64, 65, 622, 621), (65, 1038, 623, 622), (1038, 1042, 620, 623), (26, 17, 625, 624), (17, 52, 626, 625), (52, 76, 627, 626), (76, 26, 624, 627), (76, 52, 629, 628), (52, 53, 630, 629), (53, 77, 631, 630), (77, 76, 628, 631), (77, 53, 633, 632), (53, 54, 634, 633), (54, 78, 635, 634), (78, 77, 632, 635), (78, 54, 637, 636), (54, 55, 638, 637), (55, 79, 639, 638), (79, 78, 636, 639), (79, 55, 641, 640), (55, 56, 642, 641), (56, 80, 643, 642), (80, 79, 640, 643), (80, 56, 645, 644), (56, 57, 646, 645), (57, 81, 647, 646), (81, 80, 644, 647), (92, 96, 649, 648), (96, 97, 650, 649), (97, 93, 651, 650), (93, 92, 648, 651), (72, 89, 653, 652), (89, 90, 654, 653), (90, 73, 655, 654), (73, 72, 652, 655), (88, 92, 657, 656), (92, 93, 658, 657), (93, 89, 659, 658), (89, 88, 656, 659), (26, 105, 661, 660), (105, 102, 662, 661), (102, 17, 663, 662), (17, 26, 660, 663), (105, 106, 665, 664), (106, 101, 666, 665), (101, 102, 667, 666), (102, 105, 664, 667), (27, 107, 669, 668), (107, 105, 670, 669), (105, 26, 671, 670), (26, 27, 668, 671), (107, 108, 673, 672), (108, 106, 674, 673), (106, 105, 675, 674), (105, 107, 672, 675), (28, 109, 677, 676), (109, 107, 678, 677), (107, 27, 679, 678), (27, 28, 676, 679), (109, 110, 681, 680), (110, 108, 682, 681), (108, 107, 683, 682), (107, 109, 680, 683), (29, 111, 685, 684), (111, 109, 686, 685), (109, 28, 687, 686), (28, 29, 684, 687), (111, 112, 689, 688), (112, 110, 690, 689), (110, 109, 691, 690), (109, 111, 688, 691), (1045, 113, 693, 692), (113, 111, 694, 693), (111, 29, 695, 694), (29, 1045, 692, 695), (113, 114, 697, 696), (114, 112, 698, 697), (112, 111, 699, 698), (111, 113, 696, 699), (8, 45, 701, 700), (45, 114, 702, 701), (114, 104, 703, 702), (104, 8, 700, 703), (104, 114, 705, 704), (114, 113, 706, 705), (113, 103, 707, 706), (103, 104, 704, 707), (40, 120, 709, 708), (120, 118, 710, 709), (118, 19, 711, 710), (19, 40, 708, 711), (120, 119, 713, 712), (119, 117, 714, 713), (117, 118, 715, 714), (118, 120, 712, 715), (36, 122, 717, 716), (122, 120, 718, 717), (120, 40, 719, 718), (40, 36, 716, 719), (122, 121, 721, 720), (121, 119, 722, 721), (119, 120, 723, 722), (120, 122, 720, 723), (37, 124, 725, 724), (124, 122, 726, 725), (122, 36, 727, 726), (36, 146, 728, 727), (146, 37, 724, 728), (124, 123, 730, 729), (123, 121, 731, 730), (121, 122, 732, 731), (122, 124, 729, 732), (38, 126, 734, 733), (126, 124, 735, 734), (124, 37, 736, 735), (37, 145, 737, 736), (145, 38, 733, 737), (126, 125, 739, 738), (125, 123, 740, 739), (123, 124, 741, 740), (124, 126, 738, 741), (39, 128, 743, 742), (128, 126, 744, 743), (126, 38, 745, 744), (38, 131, 746, 745), (131, 39, 742, 746), (128, 127, 748, 747), (127, 125, 749, 748), (125, 126, 750, 749), (126, 128, 747, 750), (4, 1037, 752, 751), (1037, 127, 753, 752), (127, 116, 754, 753), (116, 4, 751, 754), (116, 127, 756, 755), (127, 128, 757, 756), (128, 115, 758, 757), (115, 116, 755, 758), (759, 760, 761, 762), (482, 760, 759, 481), (483, 761, 760, 482), (484, 762, 761, 483), (481, 759, 762, 484), (763, 764, 765, 766), (486, 764, 763, 485), (487, 765, 764, 486), (488, 766, 765, 487), (485, 763, 766, 488), (767, 768, 769, 770), (490, 768, 767, 489), (491, 769, 768, 490), (492, 770, 769, 491), (489, 767, 770, 492), (771, 772, 773, 774), (494, 772, 771, 493), (495, 773, 772, 494), (496, 774, 773, 495), (493, 771, 774, 496), (775, 776, 777, 778), (498, 776, 775, 497), (499, 777, 776, 498), (500, 778, 777, 499), (497, 775, 778, 500), (779, 780, 781, 782), (502, 780, 779, 501), (503, 781, 780, 502), (504, 782, 781, 503), (501, 779, 782, 504), (783, 784, 785, 786), (506, 784, 783, 505), (507, 785, 784, 506), (508, 786, 785, 507), (505, 783, 786, 508), (787, 788, 789, 790), (510, 788, 787, 509), (511, 789, 788, 510), (512, 790, 789, 511), (509, 787, 790, 512), (791, 792, 793, 794), (514, 792, 791, 513), (515, 793, 792, 514), (516, 794, 793, 515), (513, 791, 794, 516), (795, 796, 797, 798), (518, 796, 795, 517), (519, 797, 796, 518), (520, 798, 797, 519), (517, 795, 798, 520), (799, 800, 801, 802), (522, 800, 799, 521), (523, 801, 800, 522), (524, 802, 801, 523), (521, 799, 802, 524), (803, 804, 805, 806), (526, 804, 803, 525), (527, 805, 804, 526), (528, 806, 805, 527), (525, 803, 806, 528), (807, 808, 809, 810, 811), (530, 808, 807, 529), (531, 809, 808, 530), (532, 810, 809, 531), (533, 811, 810, 532), (529, 807, 811, 533), (812, 813, 814, 815, 816), (535, 813, 812, 534), (536, 814, 813, 535), (537, 815, 814, 536), (538, 816, 815, 537), (534, 812, 816, 538), (817, 818, 819, 820, 821), (540, 818, 817, 539), (541, 819, 818, 540), (542, 820, 819, 541), (543, 821, 820, 542), (539, 817, 821, 543), (822, 823, 824, 825), (545, 823, 822, 544), (546, 824, 823, 545), (547, 825, 824, 546), (544, 822, 825, 547), (826, 827, 828, 829), (549, 827, 826, 548), (550, 828, 827, 549), (551, 829, 828, 550), (548, 826, 829, 551), (830, 831, 832, 833), (553, 831, 830, 552), (554, 832, 831, 553), (555, 833, 832, 554), (552, 830, 833, 555), (834, 835, 836, 837), (557, 835, 834, 556), (558, 836, 835, 557), (559, 837, 836, 558), (556, 834, 837, 559), (838, 839, 840, 841), (561, 839, 838, 560), (562, 840, 839, 561), (563, 841, 840, 562), (560, 838, 841, 563), (842, 843, 844, 845), (565, 843, 842, 564), (566, 844, 843, 565), (567, 845, 844, 566), (564, 842, 845, 567), (846, 847, 848, 849), (569, 847, 846, 568), (570, 848, 847, 569), (571, 849, 848, 570), (568, 846, 849, 571), (850, 851, 852, 853), (573, 851, 850, 572), (574, 852, 851, 573), (575, 853, 852, 574), (572, 850, 853, 575), (854, 855, 856, 857), (577, 855, 854, 576), (578, 856, 855, 577), (579, 857, 856, 578), (576, 854, 857, 579), (858, 859, 860, 861), (581, 859, 858, 580), (582, 860, 859, 581), (583, 861, 860, 582), (580, 858, 861, 583), (862, 863, 864, 865), (585, 863, 862, 584), (586, 864, 863, 585), (587, 865, 864, 586), (584, 862, 865, 587), (866, 867, 868, 869), (589, 867, 866, 588), (590, 868, 867, 589), (591, 869, 868, 590), (588, 866, 869, 591), (870, 871, 872, 873), (593, 871, 870, 592), (594, 872, 871, 593), (595, 873, 872, 594), (592, 870, 873, 595), (874, 875, 876, 877), (597, 875, 874, 596), (598, 876, 875, 597), (599, 877, 876, 598), (596, 874, 877, 599), (878, 879, 880, 881), (601, 879, 878, 600), (602, 880, 879, 601), (603, 881, 880, 602), (600, 878, 881, 603), (882, 883, 884, 885), (605, 883, 882, 604), (606, 884, 883, 605), (607, 885, 884, 606), (604, 882, 885, 607), (886, 887, 888, 889), (609, 887, 886, 608), (610, 888, 887, 609), (611, 889, 888, 610), (608, 886, 889, 611), (890, 891, 892, 893), (613, 891, 890, 612), (614, 892, 891, 613), (615, 893, 892, 614), (612, 890, 893, 615), (894, 895, 896, 897), (617, 895, 894, 616), (618, 896, 895, 617), (619, 897, 896, 618), (616, 894, 897, 619), (898, 899, 900, 901), (621, 899, 898, 620), (622, 900, 899, 621), (623, 901, 900, 622), (620, 898, 901, 623), (902, 903, 904, 905), (625, 903, 902, 624), (626, 904, 903, 625), (627, 905, 904, 626), (624, 902, 905, 627), (906, 907, 908, 909), (629, 907, 906, 628), (630, 908, 907, 629), (631, 909, 908, 630), (628, 906, 909, 631), (910, 911, 912, 913), (633, 911, 910, 632), (634, 912, 911, 633), (635, 913, 912, 634), (632, 910, 913, 635), (914, 915, 916, 917), (637, 915, 914, 636), (638, 916, 915, 637), (639, 917, 916, 638), (636, 914, 917, 639), (918, 919, 920, 921), (641, 919, 918, 640), (642, 920, 919, 641), (643, 921, 920, 642), (640, 918, 921, 643), (922, 923, 924, 925), (645, 923, 922, 644), (646, 924, 923, 645), (647, 925, 924, 646), (644, 922, 925, 647), (926, 927, 928, 929), (649, 927, 926, 648), (650, 928, 927, 649), (651, 929, 928, 650), (648, 926, 929, 651), (930, 931, 932, 933), (653, 931, 930, 652), (654, 932, 931, 653), (655, 933, 932, 654), (652, 930, 933, 655), (934, 935, 936, 937), (657, 935, 934, 656), (658, 936, 935, 657), (659, 937, 936, 658), (656, 934, 937, 659), (938, 939, 940, 941), (661, 939, 938, 660), (662, 940, 939, 661), (663, 941, 940, 662), (660, 938, 941, 663), (942, 943, 944, 945), (665, 943, 942, 664), (666, 944, 943, 665), (667, 945, 944, 666), (664, 942, 945, 667), (946, 947, 948, 949), (669, 947, 946, 668), (670, 948, 947, 669), (671, 949, 948, 670), (668, 946, 949, 671), (950, 951, 952, 953), (673, 951, 950, 672), (674, 952, 951, 673), (675, 953, 952, 674), (672, 950, 953, 675), (954, 955, 956, 957), (677, 955, 954, 676), (678, 956, 955, 677), (679, 957, 956, 678), (676, 954, 957, 679), (958, 959, 960, 961), (681, 959, 958, 680), (682, 960, 959, 681), (683, 961, 960, 682), (680, 958, 961, 683), (962, 963, 964, 965), (685, 963, 962, 684), (686, 964, 963, 685), (687, 965, 964, 686), (684, 962, 965, 687), (966, 967, 968, 969), (689, 967, 966, 688), (690, 968, 967, 689), (691, 969, 968, 690), (688, 966, 969, 691), (970, 971, 972, 973), (693, 971, 970, 692), (694, 972, 971, 693), (695, 973, 972, 694), (692, 970, 973, 695), (974, 975, 976, 977), (697, 975, 974, 696), (698, 976, 975, 697), (699, 977, 976, 698), (696, 974, 977, 699), (978, 979, 980, 981), (701, 979, 978, 700), (702, 980, 979, 701), (703, 981, 980, 702), (700, 978, 981, 703), (982, 983, 984, 985), (705, 983, 982, 704), (706, 984, 983, 705), (707, 985, 984, 706), (704, 982, 985, 707), (986, 987, 988, 989), (709, 987, 986, 708), (710, 988, 987, 709), (711, 989, 988, 710), (708, 986, 989, 711), (990, 991, 992, 993), (713, 991, 990, 712), (714, 992, 991, 713), (715, 993, 992, 714), (712, 990, 993, 715), (994, 995, 996, 997), (717, 995, 994, 716), (718, 996, 995, 717), (719, 997, 996, 718), (716, 994, 997, 719), (998, 999, 1000, 1001), (721, 999, 998, 720), (722, 1000, 999, 721), (723, 1001, 1000, 722), (720, 998, 1001, 723), (1002, 1003, 1004, 1005, 1006), (725, 1003, 1002, 724), (726, 1004, 1003, 725), (727, 1005, 1004, 726), (728, 1006, 1005, 727), (724, 1002, 1006, 728), (1007, 1008, 1009, 1010), (730, 1008, 1007, 729), (731, 1009, 1008, 730), (732, 1010, 1009, 731), (729, 1007, 1010, 732), (1011, 1012, 1013, 1014, 1015), (734, 1012, 1011, 733), (735, 1013, 1012, 734), (736, 1014, 1013, 735), (737, 1015, 1014, 736), (733, 1011, 1015, 737), (1016, 1017, 1018, 1019), (739, 1017, 1016, 738), (740, 1018, 1017, 739), (741, 1019, 1018, 740), (738, 1016, 1019, 741), (1020, 1021, 1022, 1023, 1024), (743, 1021, 1020, 742), (744, 1022, 1021, 743), (745, 1023, 1022, 744), (746, 1024, 1023, 745), (742, 1020, 1024, 746), (1025, 1026, 1027, 1028), (748, 1026, 1025, 747), (749, 1027, 1026, 748), (750, 1028, 1027, 749), (747, 1025, 1028, 750), (1029, 1030, 1031, 1032), (752, 1030, 1029, 751), (753, 1031, 1030, 752), (754, 1032, 1031, 753), (751, 1029, 1032, 754), (1033, 1034, 1035, 1036), (756, 1034, 1033, 755), (757, 1035, 1034, 756), (758, 1036, 1035, 757), (755, 1033, 1036, 758), (1039, 35, 1037, 4), (35, 61, 1038, 1037), (1040, 1039, 4, 46), (1041, 1040, 46, 47), (61, 60, 1042, 1038), (60, 1041, 47, 1042), (1044, 1043, 51, 6), (30, 1044, 6, 1045), (1043, 1046, 50, 51), (58, 30, 1045, 1047), (59, 58, 1047, 1048), (1046, 59, 1048, 50), (1052, 1056, 1057, 1051), (1050, 1059, 1055, 1049), (1049, 1055, 1060, 1054), (1053, 1058, 1056, 1052), (1046, 1043, 1049, 1054), (1041, 60, 1058, 1053), (1040, 1041, 1053, 1052), (58, 59, 1060, 1055), (1044, 30, 1059, 1050), (59, 1046, 1054, 1060), (35, 1039, 1051, 1057), (1043, 1044, 1050, 1049), (1048, 63, 67, 95, 91, 87, 86, 50), (138, 130, 132, 136), (138, 139, 129, 130), (129, 139, 134, 131), (140, 49, 39, 133), (49, 140, 137, 48), (135, 45, 48, 137)])
me_cube.polygons.foreach_set('material_index', [5, 4, 3, 4, 0, 5, 4, 4, 4, 3, 3, 3, 3, 0, 0, 0, 0, 0, 0, 0, 0, 0, 0, 0, 4, 3, 3, 4, 0, 4, 0, 4, 4, 4, 4, 4, 4, 4, 4, 4, 4, 4, 0, 0, 0, 0, 0, 0, 0, 0, 0, 0, 0, 0, 0, 0, 0, 0, 0, 0, 0, 0, 0, 0, 0, 0, 0, 0, 0, 0, 0, 0, 0, 0, 0, 0, 0, 0, 0, 0, 0, 0, 0, 0, 0, 0, 0, 0, 0, 0, 0, 0, 0, 0, 0, 0, 0, 0, 0, 0, 0, 0, 0, 0, 0, 0, 0, 0, 0, 0, 0, 0, 0, 0, 0, 0, 0, 0, 0, 0, 0, 0, 0, 0, 0, 0, 0, 0, 0, 0, 0, 0, 0, 0, 0, 0, 0, 0, 0, 0, 0, 0, 0, 0, 0, 0, 0, 0, 0, 0, 0, 0, 0, 0, 0, 0, 0, 0, 0, 0, 0, 0, 0, 0, 0, 0, 0, 0, 0, 0, 1, 0, 0, 0, 0, 1, 0, 0, 0, 0, 1, 0, 0, 0, 0, 1, 0, 0, 0, 0, 1, 0, 0, 0, 0, 1, 0, 0, 0, 0, 1, 0, 0, 0, 0, 1, 0, 0, 0, 0, 1, 0, 0, 0, 0, 1, 0, 0, 0, 0, 1, 0, 0, 0, 0, 1, 0, 0, 0, 0, 1, 0, 0, 0, 0, 1, 0, 0, 0, 0, 1, 0, 0, 0, 0, 1, 0, 0, 0, 0, 1, 0, 0, 0, 0, 1, 0, 0, 0, 0, 1, 0, 0, 0, 0, 1, 0, 0, 0, 0, 1, 0, 0, 0, 0, 1, 0, 0, 0, 0, 1, 0, 0, 0, 0, 1, 0, 0, 0, 0, 1, 0, 0, 0, 0, 1, 0, 0, 0, 0, 1, 0, 0, 0, 0, 1, 0, 0, 0, 0, 1, 0, 0, 0, 0, 1, 0, 0, 0, 0, 1, 0, 0, 0, 0, 1, 0, 0, 0, 0, 0, 0, 0, 0, 0, 0, 0, 0, 0, 0, 0, 0, 0, 0, 0, 0, 0, 0, 0, 0, 0, 0, 0, 0, 0, 0, 0, 0, 0, 0, 0, 0, 0, 0, 0, 0, 0, 0, 0, 0, 0, 0, 0, 0, 0, 0, 0, 0, 0, 0, 0, 0, 0, 0, 0, 0, 0, 0, 0, 0, 0, 0, 0, 0, 0, 0, 0, 0, 0, 0, 0, 0, 0, 0, 0, 0, 0, 0, 0, 0, 0, 0, 0, 0, 0, 0, 0, 0, 0, 0, 0, 0, 0, 0, 0, 0, 0, 0, 0, 0, 0, 0, 0, 0, 0, 0, 0, 0, 0, 0, 0, 0, 0, 0, 0, 0, 0, 0, 0, 0, 0, 0, 0, 0, 0, 0, 0, 0, 0, 0, 0, 0, 0, 0, 0, 0, 0, 0, 0, 0, 0, 0, 0, 0, 0, 0, 0, 0, 0, 0, 0, 0, 0, 0, 0, 0, 0, 0, 0, 0, 0, 0, 0, 0, 0, 0, 0, 0, 0, 0, 0, 0, 0, 0, 0, 0, 0, 0, 0, 0, 0, 0, 0, 0, 0, 0, 0, 0, 0, 0, 0, 0, 0, 0, 0, 0, 0, 0, 0, 0, 0, 0, 0, 0, 0, 0, 0, 0, 0, 0, 0, 0, 0, 0, 0, 0, 0, 0, 0, 0, 0, 0, 0, 0, 0, 0, 0, 0, 0, 0, 0, 0, 0, 0, 0, 0, 0, 0, 0, 0, 0, 0, 0, 0, 0, 0, 0, 0, 0, 0, 0, 0, 0, 0, 0, 0, 0, 0, 0, 0, 0, 0, 0, 0, 0, 0, 0, 0, 0, 0, 0, 0, 0, 0, 0, 0, 0, 0, 1, 0, 0, 0, 0, 1, 0, 0, 0, 0, 1, 0, 0, 0, 0, 1, 0, 0, 0, 0, 1, 0, 0, 0, 0, 1, 0, 0, 0, 0, 1, 0, 0, 0, 0, 1, 0, 0, 0, 0, 1, 0, 0, 0, 0, 1, 0, 0, 0, 0, 1, 0, 0, 0, 0, 1, 0, 0, 0, 0, 1, 0, 0, 0, 0, 0, 1, 0, 0, 0, 0, 0, 1, 0, 0, 0, 0, 0, 1, 0, 0, 0, 0, 1, 0, 0, 0, 0, 1, 0, 0, 0, 0, 1, 0, 0, 0, 0, 1, 0, 0, 0, 0, 1, 0, 0, 0, 0, 1, 0, 0, 0, 0, 1, 0, 0, 0, 0, 1, 0, 0, 0, 0, 1, 0, 0, 0, 0, 1, 0, 0, 0, 0, 1, 0, 0, 0, 0, 1, 0, 0, 0, 0, 1, 0, 0, 0, 0, 1, 0, 0, 0, 0, 1, 0, 0, 0, 0, 1, 0, 0, 0, 0, 1, 0, 0, 0, 0, 1, 0, 0, 0, 0, 1, 0, 0, 0, 0, 1, 0, 0, 0, 0, 1, 0, 0, 0, 0, 1, 0, 0, 0, 0, 1, 0, 0, 0, 0, 1, 0, 0, 0, 0, 1, 0, 0, 0, 0, 1, 0, 0, 0, 0, 1, 0, 0, 0, 0, 1, 0, 0, 0, 0, 1, 0, 0, 0, 0, 1, 0, 0, 0, 0, 1, 0, 0, 0, 0, 1, 0, 0, 0, 0, 1, 0, 0, 0, 0, 1, 0, 0, 0, 0, 1, 0, 0, 0, 0, 1, 0, 0, 0, 0, 1, 0, 0, 0, 0, 1, 0, 0, 0, 0, 1, 0, 0, 0, 0, 1, 0, 0, 0, 0, 1, 0, 0, 0, 0, 1, 0, 0, 0, 0, 1, 0, 0, 0, 0, 1, 0, 0, 0, 0, 1, 0, 0, 0, 0, 0, 1, 0, 0, 0, 0, 1, 0, 0, 0, 0, 0, 1, 0, 0, 0, 0, 1, 0, 0, 0, 0, 0, 1, 0, 0, 0, 0, 1, 0, 0, 0, 0, 1, 0, 0, 0, 0, 0, 0, 0, 0, 0, 0, 0, 0, 0, 0, 0, 0, 1, 1, 1, 1, 0, 0, 0, 0, 0, 0, 0, 0, 0, 4, 4, 4, 4, 4, 4])
me_cube.materials.append(mat_brick)
me_cube.materials.append(mat_windows_001)
me_cube.materials.append(mat_roof_001)
me_cube.materials.append(mat_roof)
me_cube.materials.append(mat_concrete)
me_cube.materials.append(mat_roof3)
me_cube.use_remesh_preserve_volume = False
me_cube.use_remesh_preserve_attributes = False
me_cube.use_mirror_vertex_groups = False
me_cube.update()

# ---- objects
ob_lamp = bpy.data.objects.new('Lamp', light_lamp)
ob_camera = bpy.data.objects.new('Camera', cam_camera)
ob_cube = bpy.data.objects.new('Cube', me_cube)

# ---- transforms, parenting, visibility, modifiers, constraints
ob_lamp.location = (-2.151, -5.59, 6.024)
ob_lamp.rotation_euler = (0.6503, 0.05522, 1.866)
ob_lamp.lock_rotations_4d = False
ob_lamp.empty_display_type = 'ARROWS'
ob_lamp.color = (0.0, 0.0, 0.0, 0.0)
ob_lamp.lineart.crease_threshold = 0.0
ob_camera.location = (7.481, -6.508, 5.344)
ob_camera.rotation_euler = (1.109, 0.0, 0.8149)
ob_camera.lock_rotations_4d = False
ob_camera.empty_display_type = 'ARROWS'
ob_camera.color = (0.0, 0.0, 0.0, 0.0)
ob_camera.display_type = 'WIRE'
ob_camera.lineart.crease_threshold = 0.0
ob_cube.location = (0.0, 0.0, 1.0)
ob_cube.lineart.crease_threshold = 0.0

# ---- collection membership
col_collection_1.objects.link(ob_lamp)
col_collection_1.objects.link(ob_camera)
col_collection_5.objects.link(ob_cube)

# ---- scene / render settings (as saved in the file)
scene.camera = ob_camera
scene.frame_start = 1; scene.frame_end = 250; scene.frame_set(1)
scene.render.engine = 'BLENDER_EEVEE_NEXT'
scene.render.resolution_percentage = 50
scene.render.dither_intensity = 0.0
scene.cycles.use_denoising = False
scene.cycles.samples = 128
scene.cycles.sampling_pattern = 'TABULATED_SOBOL'
scene.cycles.use_adaptive_sampling = False
scene.cycles.use_light_tree = False
scene.cycles.blur_glossy = 0.0
scene.cycles.sample_clamp_indirect = 0.0
scene.view_settings.view_transform = 'Standard'
bpy.context.view_layer.update()
